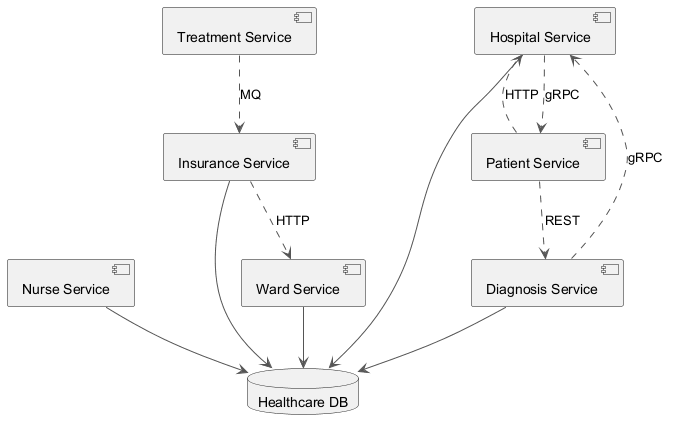

The diagram above was rendered by PlantUML. Its source (embedded in the PNG):
@startuml
skinparam monochrome true
skinparam ArrowColor #555555
component "Nurse Service" as C_NurseService
component "Treatment Service" as C_TreatmentService
component "Insurance Service" as C_InsuranceService
component "Hospital Service" as C_HospitalService
component "Diagnosis Service" as C_DiagnosisService
component "Patient Service" as C_PatientService
component "Ward Service" as C_WardService
database "Healthcare DB" as DB_healthcare
C_NurseService --> DB_healthcare
C_InsuranceService --> DB_healthcare
C_HospitalService --> DB_healthcare
C_DiagnosisService --> DB_healthcare
C_WardService --> DB_healthcare
C_DiagnosisService ..> C_HospitalService : gRPC
C_PatientService ..> C_HospitalService : HTTP
C_HospitalService ..> C_PatientService : gRPC
C_TreatmentService ..> C_InsuranceService : MQ
C_InsuranceService ..> C_WardService : HTTP
C_PatientService ..> C_DiagnosisService : REST
@enduml